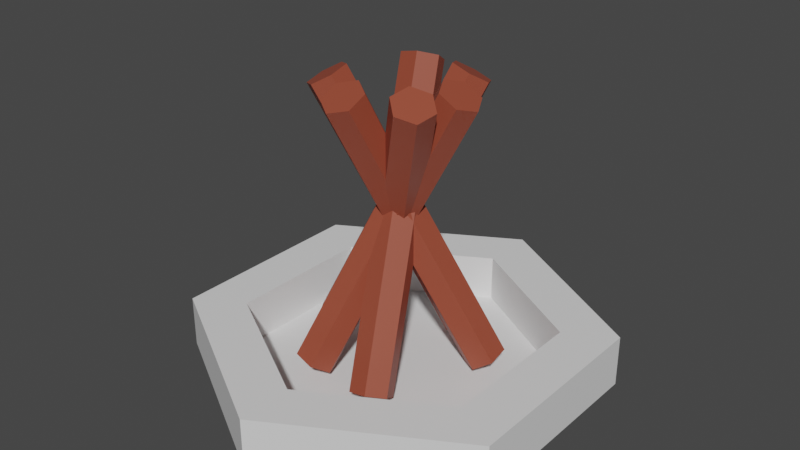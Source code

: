 # Source: Fire.blend  (saved by Blender 2.82.7; exported with 4.5.12 LTS)
import bpy
from mathutils import Matrix  # noqa: F401  (used for matrix-valued properties, if any)

bpy.ops.wm.read_factory_settings(use_empty=True)
scene = bpy.context.scene
scene.name = 'Scene'

# ---- collections
col_collection = bpy.data.collections.new('Collection'); scene.collection.children.link(col_collection)

# ---- materials (node trees are filled in below, after node groups)
mat_wood = bpy.data.materials.new('Wood')
mat_wood.use_transparent_shadow = False
mat_stone = bpy.data.materials.new('Stone')
mat_stone.use_transparent_shadow = False

# ---- material node trees
mat_wood.use_nodes = True; mat_wood.node_tree.nodes.clear()
_N = mat_wood.node_tree.nodes; _L = mat_wood.node_tree.links
n0 = _N.new('ShaderNodeOutputMaterial'); n0.name = 'Material Output'; n0.location = (300, 300)
n1 = _N.new('ShaderNodeBsdfPrincipled'); n1.name = 'Principled BSDF'; n1.location = (10, 300)
n1.distribution = 'GGX'
n1.subsurface_method = 'BURLEY'
n1.inputs[0].default_value = (0.3185, 0.06588, 0.03557, 1.0)
n1.inputs[3].default_value = 1.45
n1.inputs[27].default_value = (0.0, 0.0, 0.0, 1.0)
n1.inputs[28].default_value = 1.0
_L.new(n1.outputs[0], n0.inputs[0])
n0.is_active_output = True
mat_stone.use_nodes = True; mat_stone.node_tree.nodes.clear()
_N = mat_stone.node_tree.nodes; _L = mat_stone.node_tree.links
n0 = _N.new('ShaderNodeOutputMaterial'); n0.name = 'Material Output'; n0.location = (300, 300)
n1 = _N.new('ShaderNodeBsdfPrincipled'); n1.name = 'Principled BSDF'; n1.location = (10, 300)
n1.distribution = 'GGX'
n1.subsurface_method = 'BURLEY'
n1.inputs[3].default_value = 1.45
n1.inputs[27].default_value = (0.0, 0.0, 0.0, 1.0)
n1.inputs[28].default_value = 1.0
_L.new(n1.outputs[0], n0.inputs[0])
n0.is_active_output = True

# ---- world
world_world = bpy.data.worlds.new('World'); scene.world = world_world
world_world.use_nodes = True; world_world.node_tree.nodes.clear()
_N = world_world.node_tree.nodes; _L = world_world.node_tree.links
n0 = _N.new('ShaderNodeOutputWorld'); n0.name = 'World Output'; n0.location = (300, 300)
n1 = _N.new('ShaderNodeBackground'); n1.name = 'Background'; n1.location = (10, 300)
n1.inputs[0].default_value = (0.05088, 0.05088, 0.05088, 1.0)
_L.new(n1.outputs[0], n0.inputs[0])
n0.is_active_output = True
world_world.color = (0.05088, 0.05088, 0.05088)
world_world.use_sun_shadow = False
world_world.sun_shadow_jitter_overblur = 0.0

# ---- meshes
me_cylinder_002 = bpy.data.meshes.new('Cylinder.002')
me_cylinder_002.from_pydata([(0.07188, -0.01749, 0.2524), (-0.07136, -0.01749, -0.01118), (0.08063, -0.0001503, 0.2477), (-0.06261, -0.0001503, -0.01594), (0.07181, 0.01715, 0.2524), (-0.07143, 0.01715, -0.01115), (0.05423, 0.0171, 0.262), (-0.08901, 0.0171, -0.001597), (0.04548, -0.0002428, 0.2668), (-0.09776, -0.0002427, 0.003159), (0.0543, -0.01754, 0.262), (-0.08893, -0.01754, -0.001635), (-0.07172, -0.01814, 0.2524), (0.05491, 0.04882, -0.01118), (-0.07135, -0.03756, 0.2477), (0.05528, 0.0294, -0.01594), (-0.05546, -0.04873, 0.2524), (0.07116, 0.01824, -0.01115), (-0.03995, -0.04047, 0.262), (0.08668, 0.02649, -0.001597), (-0.04032, -0.02105, 0.2668), (0.0863, 0.04591, 0.003159), (-0.0562, -0.00988, 0.262), (0.07042, 0.05708, -0.001635), (0.05492, 0.04956, 0.2524), (-0.02571, -0.06883, -0.01118), (0.04551, 0.06656, 0.2477), (-0.03512, -0.05183, -0.01594), (0.02625, 0.069, 0.2524), (-0.05438, -0.04939, -0.01115), (0.0164, 0.05445, 0.262), (-0.06424, -0.06394, -0.001597), (0.0258, 0.03745, 0.2668), (-0.05483, -0.08093, 0.003159), (0.04507, 0.03501, 0.262), (-0.03557, -0.08338, -0.001635), (-0.02538, -0.06948, 0.2524), (-0.009446, 0.07287, -0.01118), (-0.009119, -0.08011, 0.2477), (0.006816, 0.06224, -0.01594), (0.009052, -0.07327, 0.2524), (0.02499, 0.06908, -0.01115), (0.01096, -0.0558, 0.262), (0.0269, 0.08655, -0.001597), (-0.005301, -0.04517, 0.2668), (0.01063, 0.09718, 0.003159), (-0.02347, -0.05202, 0.262), (-0.007537, 0.09033, -0.001635), (-0.01004, 0.07329, 0.2524), (0.04241, -0.06, -0.01118), (-0.02939, 0.07508, 0.2477), (0.02307, -0.05821, -0.01594), (-0.04225, 0.06054, 0.2524), (0.0102, -0.07275, -0.01115), (-0.03577, 0.0442, 0.262), (0.01668, -0.08908, -0.001597), (-0.01643, 0.04241, 0.2668), (0.03603, -0.09088, 0.003159), (-0.003566, 0.05695, 0.262), (0.04889, -0.07633, -0.001635), (0.04314, -0.06009, 0.2524), (-0.06554, 0.03321, -0.01118), (0.06108, -0.05263, 0.2477), (-0.0476, 0.04067, -0.01594), (0.06565, -0.03376, 0.2524), (-0.04303, 0.05954, -0.01115), (0.05229, -0.02235, 0.262), (-0.05639, 0.07095, -0.001597), (0.03435, -0.02981, 0.2668), (-0.07433, 0.06349, 0.003159), (0.02978, -0.04868, 0.262), (-0.0789, 0.04462, -0.001635)], [], [(0, 1, 3, 2), (2, 3, 5, 4), (4, 5, 7, 6), (6, 7, 9, 8), (3, 1, 11, 9, 7, 5), (8, 9, 11, 10), (10, 11, 1, 0), (0, 2, 4, 6, 8, 10), (12, 13, 15, 14), (14, 15, 17, 16), (16, 17, 19, 18), (18, 19, 21, 20), (15, 13, 23, 21, 19, 17), (20, 21, 23, 22), (22, 23, 13, 12), (12, 14, 16, 18, 20, 22), (24, 25, 27, 26), (26, 27, 29, 28), (28, 29, 31, 30), (30, 31, 33, 32), (27, 25, 35, 33, 31, 29), (32, 33, 35, 34), (34, 35, 25, 24), (24, 26, 28, 30, 32, 34), (36, 37, 39, 38), (38, 39, 41, 40), (40, 41, 43, 42), (42, 43, 45, 44), (39, 37, 47, 45, 43, 41), (44, 45, 47, 46), (46, 47, 37, 36), (36, 38, 40, 42, 44, 46), (48, 49, 51, 50), (50, 51, 53, 52), (52, 53, 55, 54), (54, 55, 57, 56), (51, 49, 59, 57, 55, 53), (56, 57, 59, 58), (58, 59, 49, 48), (48, 50, 52, 54, 56, 58), (60, 61, 63, 62), (62, 63, 65, 64), (64, 65, 67, 66), (66, 67, 69, 68), (63, 61, 71, 69, 67, 65), (68, 69, 71, 70), (70, 71, 61, 60), (60, 62, 64, 66, 68, 70)])
_uv = me_cylinder_002.uv_layers.new(name='UVMap')
_uv.uv.foreach_set('vector', [1.0, 0.5, 1.0, 1.0, 0.8333, 1.0, 0.8333, 0.5, 0.8333, 0.5, 0.8333, 1.0, 0.6667, 1.0, 0.6667, 0.5, 0.6667, 0.5, 0.6667, 1.0, 0.5, 1.0, 0.5, 0.5, 0.5, 0.5, 0.5, 1.0, 0.3333, 1.0, 0.3333, 0.5, 0.4578, 0.37, 0.25, 0.49, 0.04215, 0.37, 0.04215, 0.13, 0.25, 0.01, 0.4578, 0.13, 0.3333, 0.5, 0.3333, 1.0, 0.1667, 1.0, 0.1667, 0.5, 0.1667, 0.5, 0.1667, 1.0, -8.941e-08, 1.0, -8.941e-08, 0.5, 0.75, 0.49, 0.9578, 0.37, 0.9578, 0.13, 0.75, 0.01, 0.5422, 0.13, 0.5422, 0.37, 1.0, 0.5, 1.0, 1.0, 0.8333, 1.0, 0.8333, 0.5, 0.8333, 0.5, 0.8333, 1.0, 0.6667, 1.0, 0.6667, 0.5, 0.6667, 0.5, 0.6667, 1.0, 0.5, 1.0, 0.5, 0.5, 0.5, 0.5, 0.5, 1.0, 0.3333, 1.0, 0.3333, 0.5, 0.4578, 0.37, 0.25, 0.49, 0.04215, 0.37, 0.04215, 0.13, 0.25, 0.01, 0.4578, 0.13, 0.3333, 0.5, 0.3333, 1.0, 0.1667, 1.0, 0.1667, 0.5, 0.1667, 0.5, 0.1667, 1.0, -8.941e-08, 1.0, -8.941e-08, 0.5, 0.75, 0.49, 0.9578, 0.37, 0.9578, 0.13, 0.75, 0.01, 0.5422, 0.13, 0.5422, 0.37, 1.0, 0.5, 1.0, 1.0, 0.8333, 1.0, 0.8333, 0.5, 0.8333, 0.5, 0.8333, 1.0, 0.6667, 1.0, 0.6667, 0.5, 0.6667, 0.5, 0.6667, 1.0, 0.5, 1.0, 0.5, 0.5, 0.5, 0.5, 0.5, 1.0, 0.3333, 1.0, 0.3333, 0.5, 0.4578, 0.37, 0.25, 0.49, 0.04215, 0.37, 0.04215, 0.13, 0.25, 0.01, 0.4578, 0.13, 0.3333, 0.5, 0.3333, 1.0, 0.1667, 1.0, 0.1667, 0.5, 0.1667, 0.5, 0.1667, 1.0, -8.941e-08, 1.0, -8.941e-08, 0.5, 0.75, 0.49, 0.9578, 0.37, 0.9578, 0.13, 0.75, 0.01, 0.5422, 0.13, 0.5422, 0.37, 1.0, 0.5, 1.0, 1.0, 0.8333, 1.0, 0.8333, 0.5, 0.8333, 0.5, 0.8333, 1.0, 0.6667, 1.0, 0.6667, 0.5, 0.6667, 0.5, 0.6667, 1.0, 0.5, 1.0, 0.5, 0.5, 0.5, 0.5, 0.5, 1.0, 0.3333, 1.0, 0.3333, 0.5, 0.4578, 0.37, 0.25, 0.49, 0.04215, 0.37, 0.04215, 0.13, 0.25, 0.01, 0.4578, 0.13, 0.3333, 0.5, 0.3333, 1.0, 0.1667, 1.0, 0.1667, 0.5, 0.1667, 0.5, 0.1667, 1.0, -8.941e-08, 1.0, -8.941e-08, 0.5, 0.75, 0.49, 0.9578, 0.37, 0.9578, 0.13, 0.75, 0.01, 0.5422, 0.13, 0.5422, 0.37, 1.0, 0.5, 1.0, 1.0, 0.8333, 1.0, 0.8333, 0.5, 0.8333, 0.5, 0.8333, 1.0, 0.6667, 1.0, 0.6667, 0.5, 0.6667, 0.5, 0.6667, 1.0, 0.5, 1.0, 0.5, 0.5, 0.5, 0.5, 0.5, 1.0, 0.3333, 1.0, 0.3333, 0.5, 0.4578, 0.37, 0.25, 0.49, 0.04215, 0.37, 0.04215, 0.13, 0.25, 0.01, 0.4578, 0.13, 0.3333, 0.5, 0.3333, 1.0, 0.1667, 1.0, 0.1667, 0.5, 0.1667, 0.5, 0.1667, 1.0, -8.941e-08, 1.0, -8.941e-08, 0.5, 0.75, 0.49, 0.9578, 0.37, 0.9578, 0.13, 0.75, 0.01, 0.5422, 0.13, 0.5422, 0.37, 1.0, 0.5, 1.0, 1.0, 0.8333, 1.0, 0.8333, 0.5, 0.8333, 0.5, 0.8333, 1.0, 0.6667, 1.0, 0.6667, 0.5, 0.6667, 0.5, 0.6667, 1.0, 0.5, 1.0, 0.5, 0.5, 0.5, 0.5, 0.5, 1.0, 0.3333, 1.0, 0.3333, 0.5, 0.4578, 0.37, 0.25, 0.49, 0.04215, 0.37, 0.04215, 0.13, 0.25, 0.01, 0.4578, 0.13, 0.3333, 0.5, 0.3333, 1.0, 0.1667, 1.0, 0.1667, 0.5, 0.1667, 0.5, 0.1667, 1.0, -8.941e-08, 1.0, -8.941e-08, 0.5, 0.75, 0.49, 0.9578, 0.37, 0.9578, 0.13, 0.75, 0.01, 0.5422, 0.13, 0.5422, 0.37])
me_cylinder_002.materials.append(mat_wood)
me_cylinder_002.use_remesh_fix_poles = True
me_cylinder_002.use_remesh_preserve_attributes = False
me_cylinder_002.use_mirror_vertex_groups = False
me_cylinder_002.update()
me_cylinder_003 = bpy.data.meshes.new('Cylinder.003')
me_cylinder_003.from_pydata([(0.0, 0.2, -0.025), (1.838e-09, 0.1466, 0.025), (0.1732, 0.1, -0.025), (0.127, 0.07329, 0.025), (0.1732, -0.1, -0.025), (0.127, -0.07329, 0.025), (-1.748e-08, -0.2, -0.025), (-1.381e-08, -0.1466, 0.025), (-0.1732, -0.1, -0.025), (-0.127, -0.07329, 0.025), (-0.1732, 0.1, -0.025), (-0.127, 0.07329, 0.025), (0.1732, 0.1, 0.025), (0.0, 0.2, 0.025), (0.1732, -0.1, 0.025), (-1.748e-08, -0.2, 0.025), (-0.1732, -0.1, 0.025), (-0.1732, 0.1, 0.025), (0.127, 0.07329, -0.02086), (1.838e-09, 0.1466, -0.02086), (0.127, -0.07329, -0.02086), (-1.381e-08, -0.1466, -0.02086), (-0.127, -0.07329, -0.02086), (-0.127, 0.07329, -0.02086)], [], [(0, 13, 12, 2), (2, 12, 14, 4), (4, 14, 15, 6), (6, 15, 16, 8), (5, 3, 18, 20), (8, 16, 17, 10), (10, 17, 13, 0), (0, 2, 4, 6, 8, 10), (1, 3, 12, 13), (3, 5, 14, 12), (5, 7, 15, 14), (7, 9, 16, 15), (9, 11, 17, 16), (11, 1, 13, 17), (18, 19, 23, 22, 21, 20), (11, 9, 22, 23), (7, 5, 20, 21), (3, 1, 19, 18), (1, 11, 23, 19), (9, 7, 21, 22)])
_uv = me_cylinder_003.uv_layers.new(name='UVMap')
_uv.uv.foreach_set('vector', [1.0, 0.5, 1.0, 1.0, 0.8333, 1.0, 0.8333, 0.5, 0.8333, 0.5, 0.8333, 1.0, 0.6667, 1.0, 0.6667, 0.5, 0.6667, 0.5, 0.6667, 1.0, 0.5, 1.0, 0.5, 0.5, 0.5, 0.5, 0.5, 1.0, 0.3333, 1.0, 0.3333, 0.5, 0.4023, 0.162, 0.4023, 0.338, 0.4023, 0.338, 0.4023, 0.162, 0.3333, 0.5, 0.3333, 1.0, 0.1667, 1.0, 0.1667, 0.5, 0.1667, 0.5, 0.1667, 1.0, -8.941e-08, 1.0, -8.941e-08, 0.5, 0.75, 0.49, 0.9578, 0.37, 0.9578, 0.13, 0.75, 0.01, 0.5422, 0.13, 0.5422, 0.37, 0.25, 0.4259, 0.4023, 0.338, 0.4578, 0.37, 0.25, 0.49, 0.4023, 0.338, 0.4023, 0.162, 0.4578, 0.13, 0.4578, 0.37, 0.4023, 0.162, 0.25, 0.07409, 0.25, 0.01, 0.4578, 0.13, 0.25, 0.07409, 0.09766, 0.162, 0.04215, 0.13, 0.25, 0.01, 0.09766, 0.162, 0.09766, 0.338, 0.04215, 0.37, 0.04215, 0.13, 0.09766, 0.338, 0.25, 0.4259, 0.25, 0.49, 0.04215, 0.37, 0.4023, 0.338, 0.25, 0.4259, 0.09766, 0.338, 0.09766, 0.162, 0.25, 0.07409, 0.4023, 0.162, 0.09766, 0.338, 0.09766, 0.162, 0.09766, 0.162, 0.09766, 0.338, 0.25, 0.07409, 0.4023, 0.162, 0.4023, 0.162, 0.25, 0.07409, 0.4023, 0.338, 0.25, 0.4259, 0.25, 0.4259, 0.4023, 0.338, 0.25, 0.4259, 0.09766, 0.338, 0.09766, 0.338, 0.25, 0.4259, 0.09766, 0.162, 0.25, 0.07409, 0.25, 0.07409, 0.09766, 0.162])
me_cylinder_003.materials.append(mat_stone)
me_cylinder_003.use_remesh_fix_poles = True
me_cylinder_003.use_remesh_preserve_attributes = False
me_cylinder_003.use_mirror_vertex_groups = False
me_cylinder_003.update()

# ---- objects
ob_stick = bpy.data.objects.new('Stick', me_cylinder_002)
ob_cylinder = bpy.data.objects.new('Cylinder', me_cylinder_003)

# ---- transforms, parenting, visibility, modifiers, constraints
ob_stick.location = (7.451e-09, 5.588e-09, 0.0)
ob_stick.lineart.crease_threshold = 0.0
ob_cylinder.location = (0.0, 0.0, 0.0)
ob_cylinder.lineart.crease_threshold = 0.0

# ---- collection membership
col_collection.objects.link(ob_stick)
col_collection.objects.link(ob_cylinder)

# ---- scene / render settings (as saved in the file)
scene.frame_start = 1; scene.frame_end = 250; scene.frame_set(1)
scene.render.engine = 'BLENDER_EEVEE_NEXT'
scene.cycles.use_denoising = False
scene.cycles.samples = 128
scene.cycles.sampling_pattern = 'TABULATED_SOBOL'
scene.cycles.use_adaptive_sampling = False
scene.cycles.use_light_tree = False
scene.view_settings.view_transform = 'Filmic'
bpy.context.view_layer.update()

# ---- added for rendering (the .blend has no active camera and no usable light): camera, sun
cam_auto = bpy.data.cameras.new('AutoCamera')
cam_auto.lens = 50.0
cam_auto.sensor_width = 36.0
cam_auto.clip_end = 1000.0
ob_auto_camera = bpy.data.objects.new('AutoCamera', cam_auto)
scene.collection.objects.link(ob_auto_camera)
ob_auto_camera.location = (0.559069, -0.670883, 0.568133)
ob_auto_camera.rotation_euler = (1.09748, -7.21219e-08, 0.694738)
scene.camera = ob_auto_camera
light_auto_sun = bpy.data.lights.new('AutoSun', 'SUN')
light_auto_sun.energy = 3.0
light_auto_sun.angle = 0.0523599
ob_auto_sun = bpy.data.objects.new('AutoSun', light_auto_sun)
scene.collection.objects.link(ob_auto_sun)
ob_auto_sun.rotation_euler = (0.872665, 0.174533, 0.523599)
bpy.context.view_layer.update()
